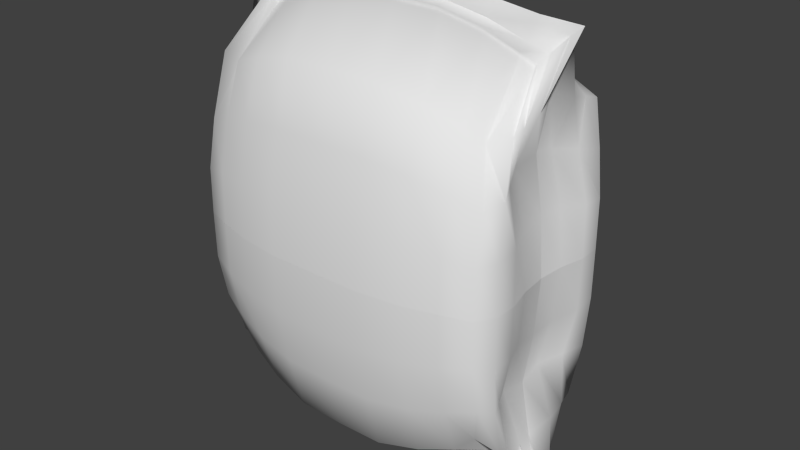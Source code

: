 # Source: Chip_bag.blend  (saved by Blender 2.71.0; exported with 4.5.12 LTS)
import bpy
from mathutils import Matrix  # noqa: F401  (used for matrix-valued properties, if any)

bpy.ops.wm.read_factory_settings(use_empty=True)
scene = bpy.context.scene
scene.name = 'Scene'

# ---- collections
col_collection_1 = bpy.data.collections.new('Collection 1'); scene.collection.children.link(col_collection_1)

# ---- materials (node trees are filled in below, after node groups)
mat_material = bpy.data.materials.new('Material')
mat_material.alpha_threshold = 0.0
mat_material.use_transparent_shadow = False
mat_material.roughness = 0.5
mat_material.line_color = (0.0, 0.0, 0.0, 1.0)

# ---- material node trees

# ---- world
world_world = bpy.data.worlds.new('World'); scene.world = world_world
world_world.color = (0.05088, 0.05088, 0.05088)
world_world.use_sun_shadow = False
world_world.sun_shadow_jitter_overblur = 0.0
world_world.cycles.sampling_method = 'MANUAL'
world_world.cycles.sample_map_resolution = 256

# ---- meshes
me_cube_001 = bpy.data.meshes.new('Cube.001')
me_cube_001.from_pydata([(0.7382, 0.02176, 0.7982), (0.7382, -0.02174, 0.7982), (-0.7382, -0.02174, 0.7982), (-0.7382, 0.02176, 0.7982), (0.7952, 0.3662, 5.09e-10), (0.7952, -0.3662, 5.09e-10), (-0.7952, -0.3662, 5.09e-10), (-0.7952, 0.3662, 5.09e-10), (0.9366, 1.062e-05, 0.9615), (2.384e-07, 0.02815, 0.9208), (-5.364e-07, -0.02813, 0.9208), (-0.9366, 1.065e-05, 0.9615), (-1.49e-07, 1.066e-05, 1.0), (0.8142, 1.05e-05, -1.006e-10), (-2.98e-07, -0.4604, 0.0), (-0.8142, 1.074e-05, -1.006e-10), (2.384e-07, 0.4605, 0.0), (0.7952, 0.3267, 0.3976), (0.7952, -0.3267, 0.3976), (-0.7952, -0.3267, 0.3976), (-0.7952, 0.3267, 0.3976), (0.7986, -0.01229, 0.8515), (-0.4785, 0.02694, 0.8781), (-0.4785, -0.02692, 0.8781), (-0.7986, 0.01231, 0.8515), (0.7986, 0.01231, 0.8515), (0.4785, 0.02694, 0.8781), (0.4785, -0.02692, 0.8781), (-0.7986, -0.01229, 0.8515), (-3.427e-07, -0.01435, 0.958), (4.47e-08, 0.01437, 0.958), (0.496, 1.065e-05, 0.992), (-0.496, 1.067e-05, 0.992), (0.8591, -0.206, -5.091e-10), (0.8591, 0.206, -5.091e-10), (0.7501, 1.03e-05, 0.4788), (-0.4742, -0.4367, -1.306e-10), (0.4742, -0.4367, -1.306e-10), (-4.172e-07, -0.4109, 0.5), (-0.8591, 0.206, -5.091e-10), (-0.8591, -0.206, -5.091e-10), (-0.7501, 1.057e-05, 0.4788), (-0.4742, 0.4367, -1.306e-10), (0.4742, 0.4367, -1.306e-10), (2.384e-07, 0.4109, 0.5), (-0.482, -0.01384, 0.9221), (0.8001, -0.1984, 0.4386), (-0.4728, -0.3885, 0.4728), (-0.8001, 0.1984, 0.4386), (0.482, -0.01384, 0.9221), (0.482, 0.01386, 0.9221), (-0.482, 0.01386, 0.9221), (0.8001, 0.1984, 0.4386), (0.4728, -0.3885, 0.4728), (-0.8001, -0.1984, 0.4386), (-0.4728, 0.3885, 0.4728), (0.4728, 0.3885, 0.4728), (0.7203, 0.2508, 0.5975), (0.7203, -0.2508, 0.5975), (-0.7203, -0.2508, 0.5975), (-0.7203, 0.2508, 0.5975), (0.7578, -0.032, 0.8165), (-0.666, 0.025, 0.8215), (-0.666, -0.02498, 0.8215), (-0.7578, 0.03202, 0.8165), (0.7578, 0.03202, 0.8165), (0.666, 0.025, 0.8215), (0.666, -0.02498, 0.8215), (-0.7578, -0.032, 0.8165), (-4.396e-07, -0.04008, 0.9362), (1.416e-07, 0.0401, 0.9362), (0.726, 1.06e-05, 0.968), (-0.25, 1.066e-05, 1.0), (0.8559, -0.2956, -6.49e-10), (0.8559, 0.2956, -6.49e-10), (0.7936, 1.047e-05, 0.2459), (-0.6544, -0.4017, -5.421e-10), (0.6544, -0.4017, -5.421e-10), (-3.576e-07, -0.457, 0.25), (-0.8559, 0.2956, -6.49e-10), (-0.8559, -0.2956, -6.49e-10), (-0.7936, 1.074e-05, 0.2459), (-0.6544, 0.4018, -5.421e-10), (0.6544, 0.4018, -5.421e-10), (2.384e-07, 0.3473, 0.75), (0.7952, 0.3634, 0.1988), (0.7952, -0.3634, 0.1988), (-0.7952, -0.3634, 0.1988), (-0.7952, 0.3634, 0.1988), (0.8832, -0.009366, 0.9235), (-0.2488, 0.02802, 0.9162), (-0.2488, -0.028, 0.9162), (-0.8832, 0.009387, 0.9235), (0.8832, 0.009387, 0.9235), (0.2488, 0.02802, 0.9162), (0.2488, -0.028, 0.9162), (-0.8832, -0.009366, 0.9235), (-2.459e-07, -0.01014, 1.0), (-5.215e-08, 0.01016, 1.0), (0.25, 1.066e-05, 1.0), (-0.726, 1.062e-05, 0.968), (0.8269, -0.1087, -3.104e-10), (0.8269, 0.1087, -3.105e-10), (0.8018, 1.024e-05, 0.7098), (-0.2488, -0.4583, 0.0), (0.2488, -0.4583, 0.0), (-4.768e-07, -0.3473, 0.75), (-0.8269, 0.1087, -3.105e-10), (-0.8269, -0.1087, -3.104e-10), (-0.8018, 1.052e-05, 0.7098), (-0.2488, 0.4583, 0.0), (0.2488, 0.4583, 0.0), (2.384e-07, 0.457, 0.25), (-0.4792, -0.03841, 0.8948), (-0.488, -0.009898, 0.976), (-0.2492, -0.0143, 0.9547), (-0.6847, -0.0131, 0.8719), (0.8487, -0.2712, 0.4254), (0.7374, -0.1054, 0.4579), (0.8549, -0.2057, 0.2234), (0.8344, -0.1729, 0.6496), (-0.6547, -0.3587, 0.4365), (-0.2488, -0.4089, 0.4976), (-0.4743, -0.4335, 0.2372), (-0.469, -0.3224, 0.7035), (-0.8487, 0.2712, 0.4254), (-0.7374, 0.1054, 0.4579), (-0.8549, 0.2057, 0.2234), (-0.8497, 0.1761, 0.6507), (0.4792, -0.03841, 0.8948), (0.488, -0.009898, 0.976), (0.6847, -0.0131, 0.8719), (0.2492, -0.0143, 0.9547), (0.488, 0.00992, 0.976), (0.4792, 0.03843, 0.8948), (0.6847, 0.01312, 0.8719), (0.2492, 0.01432, 0.9547), (-0.488, 0.00992, 0.976), (-0.4792, 0.03843, 0.8948), (-0.2492, 0.01432, 0.9547), (-0.6847, 0.01312, 0.8719), (0.7374, 0.1054, 0.4579), (0.8487, 0.2712, 0.4254), (0.8549, 0.2057, 0.2234), (0.8344, 0.1729, 0.6496), (0.2488, -0.4089, 0.4976), (0.6547, -0.3587, 0.4365), (0.4743, -0.4335, 0.2372), (0.469, -0.3224, 0.7035), (-0.7374, -0.1054, 0.4579), (-0.8487, -0.2712, 0.4254), (-0.8549, -0.2057, 0.2234), (-0.8497, -0.1761, 0.6507), (-0.6547, 0.3587, 0.4365), (-0.2488, 0.4089, 0.4976), (-0.469, 0.3224, 0.7035), (-0.4743, 0.4335, 0.2372), (0.2488, 0.4089, 0.4976), (0.6547, 0.3587, 0.4365), (0.469, 0.3224, 0.7035), (0.4743, 0.4335, 0.2372), (-0.6706, -0.03584, 0.8391), (0.8287, -0.2232, 0.633), (-0.6484, -0.2922, 0.6484), (-0.8314, 0.2292, 0.6398), (0.2489, -0.0399, 0.9318), (0.2497, 0.01015, 0.999), (-0.7028, 0.009524, 0.937), (0.8385, 0.09833, 0.675), (0.2488, -0.3454, 0.7465), (-0.8385, -0.09831, 0.675), (-0.6545, 0.3988, 0.2182), (0.2488, 0.4548, 0.2488), (-0.2489, -0.0399, 0.9318), (-0.2497, -0.01013, 0.999), (-0.7028, -0.009503, 0.937), (0.8553, -0.2949, 0.2138), (0.8022, -0.1083, 0.2352), (0.8385, -0.09831, 0.675), (-0.6545, -0.3988, 0.2182), (-0.2488, -0.4548, 0.2488), (-0.2488, -0.3454, 0.7465), (-0.8553, 0.2949, 0.2138), (-0.8022, 0.1083, 0.2352), (-0.8385, 0.09833, 0.675), (0.6706, -0.03584, 0.8391), (0.7028, -0.009503, 0.937), (0.2497, -0.01013, 0.999), (0.7028, 0.009524, 0.937), (0.6706, 0.03586, 0.8391), (0.2489, 0.03992, 0.9318), (-0.2497, 0.01015, 0.999), (-0.2489, 0.03992, 0.9318), (-0.6706, 0.03586, 0.8391), (0.8022, 0.1083, 0.2352), (0.8553, 0.2949, 0.2138), (0.8453, 0.23, 0.6316), (0.2488, -0.4548, 0.2488), (0.6545, -0.3988, 0.2182), (0.6484, -0.2922, 0.6484), (-0.8022, -0.1083, 0.2352), (-0.8553, -0.2949, 0.2138), (-0.8314, -0.2291, 0.6398), (-0.6484, 0.2923, 0.6484), (-0.2488, 0.3454, 0.7465), (-0.2488, 0.4548, 0.2488), (0.2488, 0.3454, 0.7465), (0.6484, 0.2923, 0.6484), (0.6545, 0.3988, 0.2182), (0.7382, -0.02176, -0.7982), (0.7382, 0.02174, -0.7982), (-0.7382, 0.02174, -0.7982), (-0.7382, -0.02176, -0.7982), (0.7952, -0.3662, 5.563e-07), (0.7952, 0.3662, -5.553e-07), (-0.7952, 0.3662, -5.553e-07), (-0.7952, -0.3662, 5.563e-07), (0.9366, -1.208e-05, -0.9615), (2.384e-07, -0.02815, -0.9208), (-5.364e-07, 0.02813, -0.9208), (-0.9366, -1.211e-05, -0.9615), (-1.49e-07, -1.218e-05, -1.0), (0.8142, -1.05e-05, -8.467e-11), (-2.98e-07, 0.4604, -6.989e-07), (-0.8142, -1.075e-05, -8.43e-11), (2.384e-07, -0.4605, 6.989e-07), (0.7952, -0.3267, -0.3976), (0.7952, 0.3267, -0.3976), (-0.7952, 0.3267, -0.3976), (-0.7952, -0.3268, -0.3976), (0.7986, 0.01229, -0.8515), (-0.4785, -0.02695, -0.8781), (-0.4785, 0.02692, -0.8781), (-0.7986, -0.01232, -0.8515), (0.7986, -0.01232, -0.8515), (0.4785, -0.02695, -0.8781), (0.4785, 0.02692, -0.8781), (-0.7986, 0.01229, -0.8515), (-3.427e-07, 0.01435, -0.958), (4.47e-08, -0.01437, -0.958), (0.496, -1.216e-05, -0.992), (-0.496, -1.217e-05, -0.992), (0.8591, 0.206, -3.132e-07), (0.8591, -0.206, 3.122e-07), (0.7501, -1.104e-05, -0.4788), (-0.4742, 0.4367, -6.63e-07), (0.4742, 0.4367, -6.63e-07), (-4.172e-07, 0.4109, -0.5), (-0.8591, -0.206, 3.122e-07), (-0.8591, 0.206, -3.132e-07), (-0.7501, -1.131e-05, -0.4788), (-0.4742, -0.4367, 6.628e-07), (0.4742, -0.4367, 6.628e-07), (2.384e-07, -0.4109, -0.5), (-0.482, 0.01383, -0.9221), (0.8001, 0.1984, -0.4386), (-0.4728, 0.3885, -0.4728), (-0.8001, -0.1984, -0.4386), (0.482, 0.01383, -0.9221), (0.482, -0.01386, -0.9221), (-0.482, -0.01386, -0.9221), (0.8001, -0.1984, -0.4386), (0.4728, 0.3885, -0.4728), (-0.8001, 0.1984, -0.4386), (-0.4728, -0.3885, -0.4728), (0.4728, -0.3885, -0.4728), (0.7203, -0.2508, -0.5975), (0.7203, 0.2508, -0.5975), (-0.7203, 0.2508, -0.5975), (-0.7203, -0.2508, -0.5975), (0.7578, 0.032, -0.8165), (-0.666, -0.025, -0.8215), (-0.666, 0.02498, -0.8215), (-0.7578, -0.03202, -0.8165), (0.7578, -0.03202, -0.8165), (0.666, -0.025, -0.8215), (0.666, 0.02498, -0.8215), (-0.7578, 0.032, -0.8165), (-4.396e-07, 0.04008, -0.9362), (1.416e-07, -0.0401, -0.9362), (0.726, -1.207e-05, -0.968), (-0.25, -1.218e-05, -1.0), (0.8559, 0.2956, -4.493e-07), (0.8559, -0.2956, 4.48e-07), (0.7936, -1.085e-05, -0.2459), (-0.6544, 0.4017, -6.104e-07), (0.6544, 0.4017, -6.104e-07), (-3.576e-07, 0.457, -0.25), (-0.8559, -0.2956, 4.48e-07), (-0.8559, 0.2956, -4.493e-07), (-0.7936, -1.111e-05, -0.2459), (-0.6544, -0.4018, 6.093e-07), (0.6544, -0.4018, 6.093e-07), (2.384e-07, -0.3473, -0.75), (0.7952, -0.3634, -0.1988), (0.7952, 0.3634, -0.1988), (-0.7952, 0.3634, -0.1988), (-0.7952, -0.3634, -0.1988), (0.8832, 0.009365, -0.9235), (-0.2488, -0.02802, -0.9162), (-0.2488, 0.028, -0.9162), (-0.8832, -0.009389, -0.9235), (0.8832, -0.009389, -0.9235), (0.2488, -0.02802, -0.9162), (0.2488, 0.028, -0.9162), (-0.8832, 0.009365, -0.9235), (-2.459e-07, 0.01014, -1.0), (-5.215e-08, -0.01017, -1.0), (0.25, -1.217e-05, -1.0), (-0.726, -1.209e-05, -0.968), (0.8269, 0.1087, -1.652e-07), (0.8269, -0.1087, 1.647e-07), (0.8018, -1.133e-05, -0.7098), (-0.2488, 0.4583, -6.956e-07), (0.2488, 0.4583, -6.956e-07), (-4.768e-07, 0.3473, -0.75), (-0.8269, -0.1087, 1.647e-07), (-0.8269, 0.1087, -1.652e-07), (-0.8018, -1.161e-05, -0.7098), (-0.2488, -0.4583, 6.956e-07), (0.2488, -0.4583, 6.956e-07), (2.384e-07, -0.457, -0.25), (-0.4792, 0.03841, -0.8948), (-0.488, 0.009897, -0.976), (-0.2492, 0.0143, -0.9547), (-0.6847, 0.0131, -0.8719), (0.8487, 0.2712, -0.4254), (0.7374, 0.1054, -0.4579), (0.8549, 0.2057, -0.2234), (0.8344, 0.1729, -0.6496), (-0.6547, 0.3587, -0.4365), (-0.2488, 0.4089, -0.4976), (-0.4743, 0.4335, -0.2372), (-0.469, 0.3224, -0.7035), (-0.8487, -0.2712, -0.4254), (-0.7374, -0.1054, -0.4579), (-0.8549, -0.2057, -0.2234), (-0.8497, -0.1761, -0.6507), (0.4792, 0.03841, -0.8948), (0.488, 0.009897, -0.976), (0.6847, 0.0131, -0.8719), (0.2492, 0.0143, -0.9547), (0.488, -0.009921, -0.976), (0.4792, -0.03844, -0.8948), (0.6847, -0.01312, -0.8719), (0.2492, -0.01433, -0.9547), (-0.488, -0.009921, -0.976), (-0.4792, -0.03844, -0.8948), (-0.2492, -0.01433, -0.9547), (-0.6847, -0.01312, -0.8719), (0.7374, -0.1054, -0.4579), (0.8487, -0.2712, -0.4254), (0.8549, -0.2057, -0.2234), (0.8344, -0.1729, -0.6496), (0.2488, 0.4089, -0.4976), (0.6547, 0.3587, -0.4365), (0.4743, 0.4335, -0.2372), (0.469, 0.3224, -0.7035), (-0.7374, 0.1054, -0.4579), (-0.8487, 0.2712, -0.4254), (-0.8549, 0.2057, -0.2234), (-0.8497, 0.1761, -0.6507), (-0.6547, -0.3587, -0.4365), (-0.2488, -0.4089, -0.4976), (-0.469, -0.3224, -0.7035), (-0.4743, -0.4335, -0.2372), (0.2488, -0.4089, -0.4976), (0.6547, -0.3587, -0.4365), (0.469, -0.3224, -0.7035), (0.4743, -0.4335, -0.2372), (-0.6706, 0.03583, -0.8391), (0.8287, 0.2232, -0.633), (-0.6484, 0.2922, -0.6484), (-0.8314, -0.2292, -0.6398), (0.2489, 0.0399, -0.9318), (0.2497, -0.01015, -0.999), (-0.7028, -0.009525, -0.937), (0.8385, -0.09833, -0.675), (0.2488, 0.3454, -0.7465), (-0.8385, 0.09831, -0.675), (-0.6545, -0.3988, -0.2182), (0.2488, -0.4548, -0.2488), (-0.2489, 0.0399, -0.9318), (-0.2497, 0.01013, -0.999), (-0.7028, 0.009501, -0.937), (0.8553, 0.2948, -0.2138), (0.8022, 0.1083, -0.2352), (0.8385, 0.09831, -0.675), (-0.6545, 0.3988, -0.2182), (-0.2488, 0.4548, -0.2488), (-0.2488, 0.3454, -0.7465), (-0.8553, -0.2949, -0.2138), (-0.8022, -0.1083, -0.2352), (-0.8385, -0.09833, -0.675), (0.6706, 0.03583, -0.8391), (0.7028, 0.009501, -0.937), (0.2497, 0.01013, -0.999), (0.7028, -0.009525, -0.937), (0.6706, -0.03586, -0.8391), (0.2489, -0.03993, -0.9318), (-0.2497, -0.01015, -0.999), (-0.2489, -0.03993, -0.9318), (-0.6706, -0.03586, -0.8391), (0.8022, -0.1083, -0.2352), (0.8553, -0.2949, -0.2138), (0.8453, -0.23, -0.6316), (0.2488, 0.4548, -0.2488), (0.6545, 0.3988, -0.2182), (0.6484, 0.2922, -0.6484), (-0.8022, 0.1083, -0.2352), (-0.8553, 0.2948, -0.2138), (-0.8314, 0.2291, -0.6398), (-0.6484, -0.2923, -0.6484), (-0.2488, -0.3454, -0.7465), (-0.2488, -0.4548, -0.2488), (0.2488, -0.3454, -0.7465), (0.6484, -0.2923, -0.6484), (0.6545, -0.3988, -0.2182), (-0.2492, -0.0143, 0.9547), (-3.427e-07, -0.01435, 0.958), (-0.6847, -0.0131, 0.8719), (-0.482, -0.01384, 0.9221), (0.6847, -0.0131, 0.8719), (0.2492, -0.0143, 0.9547), (0.482, -0.01384, 0.9221), (0.6847, 0.01312, 0.8719), (0.2492, 0.01432, 0.9547), (0.482, 0.01386, 0.9221), (-0.2492, 0.01432, 0.9547), (4.47e-08, 0.01437, 0.958), (-0.6847, 0.01312, 0.8719), (-0.482, 0.01386, 0.9221), (-0.2492, 0.0143, -0.9547), (-3.427e-07, 0.01435, -0.958), (-0.6847, 0.0131, -0.8719), (-0.482, 0.01383, -0.9221), (0.2492, 0.0143, -0.9547), (0.482, 0.01383, -0.9221), (0.6847, -0.01312, -0.8719), (0.2492, -0.01433, -0.9547), (0.482, -0.01386, -0.9221), (-0.2492, -0.01433, -0.9547), (4.47e-08, -0.01437, -0.958), (-0.6847, -0.01312, -0.8719), (-0.482, -0.01386, -0.9221), (0.726, 1.06e-05, 0.968), (0.9366, 1.062e-05, 0.9615), (-0.25, 1.066e-05, 1.0), (-1.49e-07, 1.066e-05, 1.0), (0.7936, 1.047e-05, 0.2459), (0.8142, 1.05e-05, -1.006e-10), (-0.7936, 1.074e-05, 0.2459), (-0.8142, 1.074e-05, -1.006e-10), (0.25, 1.066e-05, 1.0), (-0.726, 1.062e-05, 0.968), (-0.9366, 1.065e-05, 0.9615), (0.8018, 1.024e-05, 0.7098), (-0.8018, 1.052e-05, 0.7098), (0.496, 1.065e-05, 0.992), (-0.496, 1.067e-05, 0.992), (0.7501, 1.03e-05, 0.4788), (-0.7501, 1.057e-05, 0.4788), (0.726, -1.207e-05, -0.968), (0.9366, -1.208e-05, -0.9615), (-0.25, -1.218e-05, -1.0), (-1.49e-07, -1.218e-05, -1.0), (0.7936, -1.085e-05, -0.2459), (0.8142, -1.05e-05, -8.467e-11), (-0.7936, -1.111e-05, -0.2459), (-0.8142, -1.075e-05, -8.43e-11), (0.25, -1.217e-05, -1.0), (-0.726, -1.209e-05, -0.968), (-0.9366, -1.211e-05, -0.9615), (0.8018, -1.133e-05, -0.7098), (-0.8018, -1.161e-05, -0.7098), (0.496, -1.216e-05, -0.992), (-0.496, -1.217e-05, -0.992), (0.7501, -1.104e-05, -0.4788), (-0.7501, -1.131e-05, -0.4788)], [], [(161, 68, 2, 63), (162, 61, 1, 58), (163, 63, 2, 59), (164, 64, 3, 60), (165, 69, 10, 95), (166, 98, 448, 99), (167, 92, 11, 100), (168, 93, 446, 103), (169, 95, 10, 106), (170, 96, 455, 109), (171, 82, 7, 88), (172, 111, 16, 112), (173, 113, 23, 91), (174, 114, 421, 418), (175, 96, 28, 420), (176, 117, 18, 86), (177, 118, 46, 119), (178, 89, 21, 120), (179, 121, 19, 87), (180, 122, 47, 123), (181, 91, 23, 124), (182, 125, 20, 88), (183, 126, 48, 127), (184, 92, 24, 128), (185, 129, 27, 67), (186, 130, 424, 422), (187, 97, 419, 423), (188, 133, 458, 445), (189, 134, 427, 425), (190, 70, 429, 426), (191, 137, 459, 447), (192, 138, 431, 428), (193, 64, 24, 430), (194, 141, 460, 449), (195, 142, 52, 143), (196, 65, 25, 144), (197, 145, 38, 78), (198, 146, 53, 147), (199, 67, 27, 148), (200, 149, 461, 451), (201, 150, 54, 151), (202, 68, 28, 152), (203, 153, 20, 60), (204, 154, 55, 155), (205, 110, 42, 156), (206, 157, 44, 84), (207, 158, 56, 159), (208, 83, 43, 160), (113, 161, 63, 23), (45, 116, 161, 113), (116, 28, 68, 161), (117, 162, 58, 18), (46, 120, 162, 117), (120, 21, 61, 162), (121, 163, 59, 19), (47, 124, 163, 121), (124, 23, 63, 163), (125, 164, 60, 20), (48, 128, 164, 125), (128, 24, 64, 164), (129, 165, 95, 27), (49, 132, 165, 129), (132, 29, 69, 165), (133, 166, 99, 458), (50, 136, 166, 133), (136, 30, 98, 166), (137, 167, 100, 459), (51, 140, 167, 137), (140, 24, 92, 167), (141, 168, 103, 460), (52, 144, 168, 141), (144, 25, 93, 168), (145, 169, 106, 38), (53, 148, 169, 145), (148, 27, 95, 169), (149, 170, 109, 461), (54, 152, 170, 149), (152, 28, 96, 170), (153, 171, 88, 20), (55, 156, 171, 153), (156, 42, 82, 171), (157, 172, 112, 44), (56, 160, 172, 157), (160, 43, 111, 172), (69, 173, 91, 10), (29, 115, 173, 69), (115, 45, 113, 173), (97, 174, 418, 419), (12, 72, 174, 97), (72, 32, 114, 174), (114, 175, 420, 421), (32, 454, 175, 114), (454, 455, 96, 175), (73, 176, 86, 5), (33, 119, 176, 73), (119, 46, 117, 176), (101, 177, 119, 33), (13, 75, 177, 101), (75, 35, 118, 177), (118, 178, 120, 46), (35, 456, 178, 118), (456, 8, 89, 178), (76, 179, 87, 6), (36, 123, 179, 76), (123, 47, 121, 179), (104, 180, 123, 36), (14, 78, 180, 104), (78, 38, 122, 180), (122, 181, 124, 47), (38, 106, 181, 122), (106, 10, 91, 181), (79, 182, 88, 7), (39, 127, 182, 79), (127, 48, 125, 182), (107, 183, 127, 39), (15, 81, 183, 107), (81, 41, 126, 183), (126, 184, 128, 48), (41, 457, 184, 126), (457, 11, 92, 184), (61, 185, 67, 1), (21, 131, 185, 61), (131, 49, 129, 185), (89, 186, 422, 21), (8, 71, 186, 89), (71, 31, 130, 186), (130, 187, 423, 424), (31, 453, 187, 130), (453, 12, 97, 187), (93, 188, 445, 446), (25, 135, 188, 93), (135, 50, 133, 188), (65, 189, 425, 25), (0, 66, 189, 65), (66, 26, 134, 189), (134, 190, 426, 427), (26, 94, 190, 134), (94, 9, 70, 190), (98, 191, 447, 448), (30, 139, 191, 98), (139, 51, 137, 191), (70, 192, 428, 429), (9, 90, 192, 70), (90, 22, 138, 192), (138, 193, 430, 431), (22, 62, 193, 138), (62, 3, 64, 193), (102, 194, 449, 450), (34, 143, 194, 102), (143, 52, 141, 194), (74, 195, 143, 34), (4, 85, 195, 74), (85, 17, 142, 195), (142, 196, 144, 52), (17, 57, 196, 142), (57, 0, 65, 196), (105, 197, 78, 14), (37, 147, 197, 105), (147, 53, 145, 197), (77, 198, 147, 37), (5, 86, 198, 77), (86, 18, 146, 198), (146, 199, 148, 53), (18, 58, 199, 146), (58, 1, 67, 199), (108, 200, 451, 452), (40, 151, 200, 108), (151, 54, 149, 200), (80, 201, 151, 40), (6, 87, 201, 80), (87, 19, 150, 201), (150, 202, 152, 54), (19, 59, 202, 150), (59, 2, 68, 202), (62, 203, 60, 3), (22, 155, 203, 62), (155, 55, 153, 203), (90, 204, 155, 22), (9, 84, 204, 90), (84, 44, 154, 204), (154, 205, 156, 55), (44, 112, 205, 154), (112, 16, 110, 205), (94, 206, 84, 9), (26, 159, 206, 94), (159, 56, 157, 206), (66, 207, 159, 26), (0, 57, 207, 66), (57, 17, 158, 207), (158, 208, 160, 56), (17, 85, 208, 158), (85, 4, 83, 208), (370, 277, 211, 272), (371, 270, 210, 267), (372, 272, 211, 268), (373, 273, 212, 269), (374, 278, 219, 304), (375, 307, 465, 308), (376, 301, 220, 309), (377, 302, 463, 312), (378, 304, 219, 315), (379, 305, 472, 318), (380, 291, 216, 297), (381, 320, 225, 321), (382, 322, 232, 300), (383, 323, 435, 432), (384, 305, 237, 434), (385, 326, 227, 295), (386, 327, 255, 328), (387, 298, 230, 329), (388, 330, 228, 296), (389, 331, 256, 332), (390, 300, 232, 333), (391, 334, 229, 297), (392, 335, 257, 336), (393, 301, 233, 337), (394, 338, 236, 276), (395, 339, 437, 340), (396, 306, 433, 436), (397, 342, 475, 462), (398, 343, 440, 438), (399, 279, 442, 439), (400, 346, 476, 464), (401, 347, 444, 441), (402, 273, 233, 443), (403, 350, 477, 466), (404, 351, 261, 352), (405, 274, 234, 353), (406, 354, 247, 287), (407, 355, 262, 356), (408, 276, 236, 357), (409, 358, 478, 468), (410, 359, 263, 360), (411, 277, 237, 361), (412, 362, 229, 269), (413, 363, 264, 364), (414, 319, 251, 365), (415, 366, 253, 293), (416, 367, 265, 368), (417, 292, 252, 369), (322, 370, 272, 232), (254, 325, 370, 322), (325, 237, 277, 370), (326, 371, 267, 227), (255, 329, 371, 326), (329, 230, 270, 371), (330, 372, 268, 228), (256, 333, 372, 330), (333, 232, 272, 372), (334, 373, 269, 229), (257, 337, 373, 334), (337, 233, 273, 373), (338, 374, 304, 236), (258, 341, 374, 338), (341, 238, 278, 374), (342, 375, 308, 475), (259, 345, 375, 342), (345, 239, 307, 375), (346, 376, 309, 476), (260, 349, 376, 346), (349, 233, 301, 376), (350, 377, 312, 477), (261, 353, 377, 350), (353, 234, 302, 377), (354, 378, 315, 247), (262, 357, 378, 354), (357, 236, 304, 378), (358, 379, 318, 478), (263, 361, 379, 358), (361, 237, 305, 379), (362, 380, 297, 229), (264, 365, 380, 362), (365, 251, 291, 380), (366, 381, 321, 253), (265, 369, 381, 366), (369, 252, 320, 381), (278, 382, 300, 219), (238, 324, 382, 278), (324, 254, 322, 382), (306, 383, 432, 433), (221, 281, 383, 306), (281, 241, 323, 383), (323, 384, 434, 435), (241, 471, 384, 323), (471, 472, 305, 384), (282, 385, 295, 214), (242, 328, 385, 282), (328, 255, 326, 385), (310, 386, 328, 242), (222, 284, 386, 310), (284, 244, 327, 386), (327, 387, 329, 255), (244, 473, 387, 327), (473, 217, 298, 387), (285, 388, 296, 215), (245, 332, 388, 285), (332, 256, 330, 388), (313, 389, 332, 245), (223, 287, 389, 313), (287, 247, 331, 389), (331, 390, 333, 256), (247, 315, 390, 331), (315, 219, 300, 390), (288, 391, 297, 216), (248, 336, 391, 288), (336, 257, 334, 391), (316, 392, 336, 248), (224, 290, 392, 316), (290, 250, 335, 392), (335, 393, 337, 257), (250, 474, 393, 335), (474, 220, 301, 393), (270, 394, 276, 210), (230, 340, 394, 270), (340, 258, 338, 394), (298, 395, 340, 230), (217, 280, 395, 298), (280, 240, 339, 395), (339, 396, 436, 437), (240, 470, 396, 339), (470, 221, 306, 396), (302, 397, 462, 463), (234, 344, 397, 302), (344, 259, 342, 397), (274, 398, 438, 234), (209, 275, 398, 274), (275, 235, 343, 398), (343, 399, 439, 440), (235, 303, 399, 343), (303, 218, 279, 399), (307, 400, 464, 465), (239, 348, 400, 307), (348, 260, 346, 400), (279, 401, 441, 442), (218, 299, 401, 279), (299, 231, 347, 401), (347, 402, 443, 444), (231, 271, 402, 347), (271, 212, 273, 402), (311, 403, 466, 467), (243, 352, 403, 311), (352, 261, 350, 403), (283, 404, 352, 243), (213, 294, 404, 283), (294, 226, 351, 404), (351, 405, 353, 261), (226, 266, 405, 351), (266, 209, 274, 405), (314, 406, 287, 223), (246, 356, 406, 314), (356, 262, 354, 406), (286, 407, 356, 246), (214, 295, 407, 286), (295, 227, 355, 407), (355, 408, 357, 262), (227, 267, 408, 355), (267, 210, 276, 408), (317, 409, 468, 469), (249, 360, 409, 317), (360, 263, 358, 409), (289, 410, 360, 249), (215, 296, 410, 289), (296, 228, 359, 410), (359, 411, 361, 263), (228, 268, 411, 359), (268, 211, 277, 411), (271, 412, 269, 212), (231, 364, 412, 271), (364, 264, 362, 412), (299, 413, 364, 231), (218, 293, 413, 299), (293, 253, 363, 413), (363, 414, 365, 264), (253, 321, 414, 363), (321, 225, 319, 414), (303, 415, 293, 218), (235, 368, 415, 303), (368, 265, 366, 415), (275, 416, 368, 235), (209, 266, 416, 275), (266, 226, 367, 416), (367, 417, 369, 265), (226, 294, 417, 367), (294, 213, 292, 417)])
me_cube_001.polygons.foreach_set('use_smooth', [True] * 384)
_uv = me_cube_001.uv_layers.new(name='UVMap')
_uv.uv.foreach_set('vector', [0.3226, 0.1732, 0.3169, 0.1732, 0.318, 0.1717, 0.3226, 0.1718, 0.4359, 0.1608, 0.423, 0.1734, 0.4219, 0.1718, 0.4307, 0.1532, 0.317, 0.1499, 0.3226, 0.1718, 0.318, 0.1717, 0.3096, 0.1534, 0.3407, 0.1023, 0.3396, 0.1065, 0.3392, 0.1062, 0.3389, 0.1016, 0.3882, 0.176, 0.3699, 0.176, 0.3699, 0.1745, 0.3882, 0.1745, 0.3247, 0.1089, 0.3282, 0.1088, 0.3282, 0.109, 0.3247, 0.109, 0.3386, 0.1085, 0.3418, 0.1089, 0.3423, 0.1099, 0.3388, 0.109, 0.3151, 0.1046, 0.3151, 0.1093, 0.3147, 0.1102, 0.3139, 0.1056, 0.3894, 0.1462, 0.3882, 0.1745, 0.3699, 0.1745, 0.3699, 0.146, 0.3668, 0.1801, 0.3677, 0.1783, 0.3679, 0.178, 0.3676, 0.1799, 0.3658, 0.1293, 0.366, 0.1488, 0.353, 0.1488, 0.3531, 0.1314, 0.7853, 0.4373, 0.7858, 0.5657, 0.7012, 0.5658, 0.7015, 0.4364, 0.3518, 0.1759, 0.3354, 0.1748, 0.3353, 0.1734, 0.3517, 0.1745, 0.3519, 0.1816, 0.3352, 0.181, 0.3353, 0.1773, 0.3518, 0.1784, 0.3217, 0.1797, 0.3143, 0.1792, 0.3156, 0.1761, 0.3221, 0.1757, 0.461, 0.1438, 0.4475, 0.1516, 0.4467, 0.1455, 0.4591, 0.1371, 0.3091, 0.1016, 0.311, 0.1037, 0.3098, 0.1043, 0.3078, 0.1022, 0.4345, 0.1698, 0.4254, 0.1793, 0.4241, 0.1762, 0.4354, 0.1641, 0.2876, 0.1281, 0.3024, 0.1382, 0.2934, 0.1458, 0.2807, 0.1374, 0.2994, 0.5045, 0.2999, 0.4204, 0.3705, 0.4279, 0.3703, 0.5078, 0.3505, 0.1463, 0.3517, 0.1745, 0.3353, 0.1734, 0.3324, 0.1472, 0.3638, 0.1801, 0.3638, 0.1785, 0.3643, 0.1788, 0.3645, 0.1802, 0.3452, 0.09902, 0.3437, 0.1015, 0.3427, 0.1005, 0.3442, 0.09799, 0.3416, 0.104, 0.3418, 0.1089, 0.3404, 0.1072, 0.3411, 0.1029, 0.4173, 0.1733, 0.4045, 0.1748, 0.4046, 0.1734, 0.4173, 0.1719, 0.4181, 0.1798, 0.4047, 0.181, 0.4046, 0.1773, 0.4178, 0.1757, 0.3881, 0.1816, 0.3699, 0.1816, 0.3699, 0.1784, 0.3881, 0.1784, 0.3181, 0.1086, 0.3212, 0.1088, 0.3211, 0.1091, 0.3178, 0.1091, 0.3184, 0.1071, 0.3213, 0.1075, 0.3212, 0.108, 0.3182, 0.1076, 0.3246, 0.1077, 0.3282, 0.1077, 0.3282, 0.1082, 0.3246, 0.1082, 0.3318, 0.1088, 0.3353, 0.1087, 0.3354, 0.1089, 0.3318, 0.1089, 0.3318, 0.1077, 0.3352, 0.1073, 0.3353, 0.1079, 0.3318, 0.1082, 0.3382, 0.1068, 0.3396, 0.1065, 0.3404, 0.1072, 0.3384, 0.1074, 0.3114, 0.09981, 0.313, 0.1022, 0.3122, 0.1032, 0.3103, 0.1008, 0.3133, 0.09792, 0.3148, 0.1004, 0.3139, 0.1013, 0.3124, 0.09875, 0.3158, 0.1028, 0.3169, 0.1068, 0.3163, 0.1076, 0.3156, 0.1035, 0.1436, 0.5038, 0.1438, 0.4196, 0.2219, 0.4192, 0.2215, 0.5039, 0.01492, 0.5108, 0.03372, 0.4286, 0.07314, 0.4264, 0.07269, 0.5063, 0.4232, 0.1498, 0.4173, 0.1719, 0.4046, 0.1734, 0.4076, 0.147, 0.3476, 0.1007, 0.3458, 0.1029, 0.3446, 0.1024, 0.3463, 0.09998, 0.3655, 0.1837, 0.3657, 0.1822, 0.3663, 0.1821, 0.3662, 0.1837, 0.3045, 0.1611, 0.3169, 0.1732, 0.3156, 0.1761, 0.3043, 0.1645, 0.3614, 0.08994, 0.3637, 0.1096, 0.3514, 0.114, 0.3539, 0.09426, 0.6177, 0.2191, 0.6178, 0.3062, 0.5417, 0.3168, 0.5421, 0.2196, 0.6176, 0.4363, 0.6166, 0.5647, 0.5397, 0.5625, 0.5414, 0.4403, 0.7865, 0.22, 0.7858, 0.3072, 0.7018, 0.3055, 0.7021, 0.2215, 0.9246, 0.2195, 0.9247, 0.335, 0.8618, 0.3187, 0.862, 0.2215, 0.9235, 0.4499, 0.9248, 0.5625, 0.8626, 0.5644, 0.8615, 0.4421, 0.3354, 0.1748, 0.3226, 0.1732, 0.3226, 0.1718, 0.3353, 0.1734, 0.3353, 0.1773, 0.3221, 0.1757, 0.3226, 0.1732, 0.3354, 0.1748, 0.3221, 0.1757, 0.3156, 0.1761, 0.3169, 0.1732, 0.3226, 0.1732, 0.4475, 0.1516, 0.4359, 0.1608, 0.4307, 0.1532, 0.4467, 0.1455, 0.3098, 0.1043, 0.3116, 0.1064, 0.3109, 0.1066, 0.3088, 0.1048, 0.4354, 0.1641, 0.4241, 0.1762, 0.423, 0.1734, 0.4359, 0.1608, 0.3024, 0.1382, 0.317, 0.1499, 0.3096, 0.1534, 0.2934, 0.1458, 0.3705, 0.4279, 0.3708, 0.3475, 0.4289, 0.3638, 0.4289, 0.4384, 0.3324, 0.1472, 0.3353, 0.1734, 0.3226, 0.1718, 0.317, 0.1499, 0.3638, 0.1785, 0.3637, 0.1769, 0.3645, 0.1772, 0.3643, 0.1788, 0.3632, 0.1784, 0.3633, 0.1768, 0.3637, 0.1769, 0.3638, 0.1785, 0.3411, 0.1029, 0.3404, 0.1072, 0.3396, 0.1065, 0.3407, 0.1023, 0.4045, 0.1748, 0.3882, 0.176, 0.3882, 0.1745, 0.4046, 0.1734, 0.4046, 0.1773, 0.3881, 0.1784, 0.3882, 0.176, 0.4045, 0.1748, 0.3881, 0.1784, 0.3699, 0.1784, 0.3699, 0.176, 0.3882, 0.176, 0.3212, 0.1088, 0.3247, 0.1089, 0.3247, 0.109, 0.3211, 0.1091, 0.3212, 0.108, 0.3246, 0.1082, 0.3247, 0.1089, 0.3212, 0.1088, 0.3246, 0.1082, 0.3282, 0.1082, 0.3282, 0.1088, 0.3247, 0.1089, 0.3353, 0.1087, 0.3386, 0.1085, 0.3388, 0.109, 0.3354, 0.1089, 0.3353, 0.1079, 0.3384, 0.1074, 0.3386, 0.1085, 0.3353, 0.1087, 0.3384, 0.1074, 0.3404, 0.1072, 0.3418, 0.1089, 0.3386, 0.1085, 0.313, 0.1022, 0.3151, 0.1046, 0.3139, 0.1056, 0.3122, 0.1032, 0.3139, 0.1013, 0.3156, 0.1035, 0.3151, 0.1046, 0.313, 0.1022, 0.3156, 0.1035, 0.3163, 0.1076, 0.3151, 0.1093, 0.3151, 0.1046, 0.1438, 0.4196, 0.1438, 0.3338, 0.239, 0.3564, 0.2219, 0.4192, 0.07314, 0.4264, 0.07354, 0.3461, 0.1438, 0.3338, 0.1438, 0.4196, 0.4076, 0.147, 0.4046, 0.1734, 0.3882, 0.1745, 0.3894, 0.1462, 0.3671, 0.1819, 0.3668, 0.1801, 0.3676, 0.1799, 0.3678, 0.1816, 0.3663, 0.1821, 0.3662, 0.1805, 0.3668, 0.1801, 0.3671, 0.1819, 0.3662, 0.1805, 0.3669, 0.1786, 0.3677, 0.1783, 0.3668, 0.1801, 0.3637, 0.1096, 0.3658, 0.1293, 0.3531, 0.1314, 0.3514, 0.114, 0.5417, 0.3168, 0.5414, 0.4403, 0.4794, 0.4473, 0.4788, 0.3323, 0.5414, 0.4403, 0.5397, 0.5625, 0.4775, 0.5599, 0.4794, 0.4473, 0.7858, 0.3072, 0.7853, 0.4373, 0.7015, 0.4364, 0.7018, 0.3055, 0.8618, 0.3187, 0.8615, 0.4421, 0.7853, 0.4373, 0.7858, 0.3072, 0.8615, 0.4421, 0.8626, 0.5644, 0.7858, 0.5657, 0.7853, 0.4373, 0.3699, 0.176, 0.3518, 0.1759, 0.3517, 0.1745, 0.3699, 0.1745, 0.3699, 0.1784, 0.3518, 0.1784, 0.3518, 0.1759, 0.3699, 0.176, 0.3518, 0.1784, 0.3353, 0.1773, 0.3354, 0.1748, 0.3518, 0.1759, 0.3699, 0.1816, 0.3519, 0.1816, 0.3518, 0.1784, 0.3699, 0.1784, 0.0, 0.0, 0.0, 0.0, 0.0, 0.0, 0.0, 0.0, 0.3318, 0.1089, 0.3354, 0.1089, 0.3353, 0.1092, 0.3318, 0.1091, 0.3352, 0.181, 0.3217, 0.1797, 0.3221, 0.1757, 0.3353, 0.1773, 0.3354, 0.1089, 0.3388, 0.109, 0.3384, 0.1095, 0.3353, 0.1092, 0.3388, 0.109, 0.3423, 0.1099, 0.3413, 0.1103, 0.3384, 0.1095, 0.4758, 0.1371, 0.461, 0.1438, 0.4591, 0.1371, 0.4728, 0.1305, 0.3061, 0.09988, 0.3078, 0.1022, 0.3068, 0.1028, 0.3052, 0.1006, 0.3078, 0.1022, 0.3098, 0.1043, 0.3088, 0.1048, 0.3068, 0.1028, 0.3072, 0.09908, 0.3091, 0.1016, 0.3078, 0.1022, 0.3061, 0.09988, 0.3084, 0.09821, 0.3103, 0.1008, 0.3091, 0.1016, 0.3072, 0.09908, 0.3103, 0.1008, 0.3122, 0.1032, 0.311, 0.1037, 0.3091, 0.1016, 0.311, 0.1037, 0.3126, 0.1061, 0.3116, 0.1064, 0.3098, 0.1043, 0.3122, 0.1032, 0.3139, 0.1056, 0.3126, 0.1061, 0.311, 0.1037, 0.4357, 0.178, 0.4254, 0.1803, 0.4254, 0.1793, 0.4345, 0.1698, 0.2719, 0.1201, 0.2876, 0.1281, 0.2807, 0.1374, 0.2667, 0.1307, 0.3712, 0.5868, 0.3703, 0.5078, 0.428, 0.5129, 0.4289, 0.5858, 0.3703, 0.5078, 0.3705, 0.4279, 0.4289, 0.4384, 0.428, 0.5129, 0.2997, 0.5876, 0.2994, 0.5045, 0.3703, 0.5078, 0.3712, 0.5868, 0.2211, 0.5876, 0.2215, 0.5039, 0.2994, 0.5045, 0.2997, 0.5876, 0.2215, 0.5039, 0.2219, 0.4192, 0.2999, 0.4204, 0.2994, 0.5045, 0.2999, 0.4204, 0.3152, 0.3512, 0.3708, 0.3475, 0.3705, 0.4279, 0.2219, 0.4192, 0.239, 0.3564, 0.3152, 0.3512, 0.2999, 0.4204, 0.3699, 0.146, 0.3699, 0.1745, 0.3517, 0.1745, 0.3505, 0.1463, 0.3638, 0.1816, 0.3638, 0.1801, 0.3645, 0.1802, 0.3644, 0.1816, 0.3631, 0.1816, 0.3632, 0.18, 0.3638, 0.1801, 0.3638, 0.1816, 0.3632, 0.18, 0.3632, 0.1784, 0.3638, 0.1785, 0.3638, 0.1801, 0.347, 0.09646, 0.3452, 0.09902, 0.3442, 0.09799, 0.3459, 0.09563, 0.3482, 0.0973, 0.3463, 0.09998, 0.3452, 0.09902, 0.347, 0.09646, 0.3463, 0.09998, 0.3446, 0.1024, 0.3437, 0.1015, 0.3452, 0.09902, 0.3437, 0.1015, 0.3416, 0.104, 0.3411, 0.1029, 0.3427, 0.1005, 0.3678, 0.1816, 0.3676, 0.1799, 0.3684, 0.18, 0.3686, 0.1817, 0.3429, 0.105, 0.3423, 0.1099, 0.3418, 0.1089, 0.3416, 0.104, 0.423, 0.1734, 0.4173, 0.1733, 0.4173, 0.1719, 0.4219, 0.1718, 0.4241, 0.1762, 0.4178, 0.1757, 0.4173, 0.1733, 0.423, 0.1734, 0.4178, 0.1757, 0.4046, 0.1773, 0.4045, 0.1748, 0.4173, 0.1733, 0.4254, 0.1793, 0.4181, 0.1798, 0.4178, 0.1757, 0.4241, 0.1762, 0.4254, 0.1803, 0.4193, 0.1814, 0.4181, 0.1798, 0.4254, 0.1793, 0.3178, 0.1091, 0.3211, 0.1091, 0.3212, 0.1093, 0.3181, 0.1096, 0.4047, 0.181, 0.3881, 0.1816, 0.3881, 0.1784, 0.4046, 0.1773, 0.3211, 0.1091, 0.3247, 0.109, 0.3247, 0.1092, 0.3212, 0.1093, 0.3247, 0.109, 0.3282, 0.109, 0.3282, 0.1091, 0.3247, 0.1092, 0.3151, 0.1093, 0.3181, 0.1086, 0.3178, 0.1091, 0.3147, 0.1102, 0.3163, 0.1076, 0.3182, 0.1076, 0.3181, 0.1086, 0.3151, 0.1093, 0.3182, 0.1076, 0.3212, 0.108, 0.3212, 0.1088, 0.3181, 0.1086, 0.3169, 0.1068, 0.3184, 0.1071, 0.3182, 0.1076, 0.3163, 0.1076, 0.3173, 0.1065, 0.3184, 0.1067, 0.3184, 0.1071, 0.3169, 0.1068, 0.3184, 0.1067, 0.3212, 0.1072, 0.3213, 0.1075, 0.3184, 0.1071, 0.3213, 0.1075, 0.3246, 0.1077, 0.3246, 0.1082, 0.3212, 0.108, 0.3212, 0.1072, 0.3246, 0.1075, 0.3246, 0.1077, 0.3213, 0.1075, 0.3246, 0.1075, 0.3282, 0.1074, 0.3282, 0.1077, 0.3246, 0.1077, 0.3282, 0.1088, 0.3318, 0.1088, 0.3318, 0.1089, 0.3282, 0.109, 0.3282, 0.1082, 0.3318, 0.1082, 0.3318, 0.1088, 0.3282, 0.1088, 0.3318, 0.1082, 0.3353, 0.1079, 0.3353, 0.1087, 0.3318, 0.1088, 0.3282, 0.1077, 0.3318, 0.1077, 0.3318, 0.1082, 0.3282, 0.1082, 0.3282, 0.1074, 0.3318, 0.1074, 0.3318, 0.1077, 0.3282, 0.1077, 0.3318, 0.1074, 0.3352, 0.107, 0.3352, 0.1073, 0.3318, 0.1077, 0.3352, 0.1073, 0.3382, 0.1068, 0.3384, 0.1074, 0.3353, 0.1079, 0.3352, 0.107, 0.3382, 0.1065, 0.3382, 0.1068, 0.3352, 0.1073, 0.3382, 0.1065, 0.3392, 0.1062, 0.3396, 0.1065, 0.3382, 0.1068, 0.3095, 0.09731, 0.3114, 0.09981, 0.3103, 0.1008, 0.3084, 0.09821, 0.3106, 0.09644, 0.3124, 0.09875, 0.3114, 0.09981, 0.3095, 0.09731, 0.3124, 0.09875, 0.3139, 0.1013, 0.313, 0.1022, 0.3114, 0.09981, 0.3115, 0.09569, 0.3133, 0.09792, 0.3124, 0.09875, 0.3106, 0.09644, 0.3125, 0.09492, 0.3141, 0.09703, 0.3133, 0.09792, 0.3115, 0.09569, 0.3141, 0.09703, 0.3154, 0.09943, 0.3148, 0.1004, 0.3133, 0.09792, 0.3148, 0.1004, 0.3158, 0.1028, 0.3156, 0.1035, 0.3139, 0.1013, 0.3154, 0.09943, 0.3174, 0.102, 0.3158, 0.1028, 0.3148, 0.1004, 0.3174, 0.102, 0.3173, 0.1065, 0.3169, 0.1068, 0.3158, 0.1028, 0.1425, 0.5868, 0.1436, 0.5038, 0.2215, 0.5039, 0.2211, 0.5876, 0.07113, 0.5854, 0.07269, 0.5063, 0.1436, 0.5038, 0.1425, 0.5868, 0.07269, 0.5063, 0.07314, 0.4264, 0.1438, 0.4196, 0.1436, 0.5038, 0.00218, 0.586, 0.01157, 0.5119, 0.04247, 0.5096, 0.0521, 0.5854, 0.4728, 0.1305, 0.4591, 0.1371, 0.4523, 0.1281, 0.4677, 0.1201, 0.4591, 0.1371, 0.4467, 0.1455, 0.4377, 0.1381, 0.4523, 0.1281, 0.03372, 0.4286, 0.05894, 0.3907, 0.07354, 0.3461, 0.07314, 0.4264, 0.4467, 0.1455, 0.4307, 0.1532, 0.4232, 0.1498, 0.4377, 0.1381, 0.4307, 0.1532, 0.4219, 0.1718, 0.4173, 0.1719, 0.4232, 0.1498, 0.3669, 0.1853, 0.3669, 0.1836, 0.3677, 0.1835, 0.3677, 0.1853, 0.3662, 0.1853, 0.3662, 0.1837, 0.3669, 0.1836, 0.3669, 0.1853, 0.3662, 0.1837, 0.3663, 0.1821, 0.3671, 0.1819, 0.3669, 0.1836, 0.3655, 0.1853, 0.3655, 0.1837, 0.3662, 0.1837, 0.3662, 0.1853, 0.2667, 0.1307, 0.2807, 0.1374, 0.2788, 0.1441, 0.2637, 0.1375, 0.2807, 0.1374, 0.2934, 0.1458, 0.2927, 0.1519, 0.2788, 0.1441, 0.3657, 0.1822, 0.3659, 0.1807, 0.3662, 0.1805, 0.3663, 0.1821, 0.2934, 0.1458, 0.3096, 0.1534, 0.3045, 0.1611, 0.2927, 0.1519, 0.3096, 0.1534, 0.318, 0.1717, 0.3169, 0.1732, 0.3045, 0.1611, 0.3382, 0.1065, 0.3374, 0.1018, 0.3389, 0.1016, 0.3392, 0.1062, 0.3352, 0.107, 0.3347, 0.1021, 0.3374, 0.1018, 0.3382, 0.1065, 0.5421, 0.2196, 0.5417, 0.3168, 0.4788, 0.3323, 0.4795, 0.2169, 0.3318, 0.1074, 0.3316, 0.1023, 0.3347, 0.1021, 0.3352, 0.107, 0.3282, 0.1074, 0.3282, 0.1024, 0.3316, 0.1023, 0.3318, 0.1074, 0.7021, 0.2215, 0.7018, 0.3055, 0.6178, 0.3062, 0.6177, 0.2191, 0.6178, 0.3062, 0.6176, 0.4363, 0.5414, 0.4403, 0.5417, 0.3168, 0.7018, 0.3055, 0.7015, 0.4364, 0.6176, 0.4363, 0.6178, 0.3062, 0.7015, 0.4364, 0.7012, 0.5658, 0.6166, 0.5647, 0.6176, 0.4363, 0.3246, 0.1075, 0.3247, 0.1023, 0.3282, 0.1024, 0.3282, 0.1074, 0.3212, 0.1072, 0.3216, 0.1022, 0.3247, 0.1023, 0.3246, 0.1075, 0.862, 0.2215, 0.8618, 0.3187, 0.7858, 0.3072, 0.7865, 0.22, 0.3184, 0.1067, 0.3189, 0.102, 0.3216, 0.1022, 0.3212, 0.1072, 0.3173, 0.1065, 0.3174, 0.102, 0.3189, 0.102, 0.3184, 0.1067, 0.955, 0.2392, 0.9741, 0.3532, 0.9247, 0.335, 0.9246, 0.2195, 0.9247, 0.335, 0.9235, 0.4499, 0.8615, 0.4421, 0.8618, 0.3187, 0.9741, 0.3532, 0.9728, 0.458, 0.9235, 0.4499, 0.9247, 0.335, 0.9728, 0.458, 0.9741, 0.5609, 0.9248, 0.5625, 0.9235, 0.4499, 0.3393, 0.08292, 0.3407, 0.08322, 0.3403, 0.0835, 0.3393, 0.08324, 0.317, 0.08708, 0.3182, 0.08293, 0.3186, 0.08322, 0.3187, 0.08778, 0.3385, 0.08795, 0.3393, 0.08324, 0.3403, 0.0835, 0.3401, 0.08807, 0.4611, 0.7986, 0.4496, 0.8834, 0.442, 0.8784, 0.4379, 0.789, 0.3259, 0.082, 0.3294, 0.08202, 0.3294, 0.0823, 0.3259, 0.08228, 0.0, 0.0, 0.0, 0.0, 0.0, 0.0, 0.0, 0.0, 0.432, 0.9214, 0.4693, 0.9189, 0.4998, 0.9332, 0.4385, 0.9313, 0.3133, 0.08391, 0.3153, 0.08038, 0.316, 0.07954, 0.3149, 0.0841, 0.3259, 0.08737, 0.3259, 0.08228, 0.3294, 0.0823, 0.3294, 0.08736, 0.3429, 0.08563, 0.3427, 0.08067, 0.343, 0.07973, 0.3443, 0.08448, 0.4229, 0.6621, 0.4311, 0.5961, 0.4357, 0.6034, 0.4414, 0.663, 0.1529, 0.66, 0.148, 0.5845, 0.2263, 0.5816, 0.2265, 0.6584, 0.333, 0.08208, 0.3364, 0.08243, 0.3364, 0.08272, 0.333, 0.08237, 0.333, 0.08095, 0.3365, 0.08111, 0.3364, 0.08189, 0.333, 0.08159, 0.3396, 0.08138, 0.3427, 0.08067, 0.3414, 0.08243, 0.3395, 0.08234, 0.3146, 0.092, 0.3159, 0.08962, 0.3165, 0.09043, 0.3155, 0.09278, 0.3127, 0.09033, 0.3141, 0.08787, 0.3151, 0.08881, 0.3137, 0.09128, 0.3162, 0.08521, 0.3163, 0.08045, 0.3175, 0.08216, 0.3167, 0.08637, 0.3361, 0.1095, 0.3337, 0.1291, 0.3215, 0.1245, 0.3234, 0.1072, 0.6171, 0.6889, 0.6166, 0.8205, 0.5401, 0.8089, 0.5404, 0.6839, 0.3328, 0.08745, 0.333, 0.08237, 0.3364, 0.08272, 0.3359, 0.08764, 0.4647, 0.6672, 0.4759, 0.7397, 0.4615, 0.7218, 0.4414, 0.663, 0.3636, 0.1837, 0.3622, 0.1845, 0.362, 0.1837, 0.3634, 0.1829, 0.2741, 0.127, 0.3438, 0.08057, 0.277, 0.1372, 0.2704, 0.1256, 0.3196, 0.08267, 0.3225, 0.08226, 0.3225, 0.08255, 0.3196, 0.08299, 0.3193, 0.08114, 0.3225, 0.08094, 0.3225, 0.08172, 0.3194, 0.0821, 0.3259, 0.08086, 0.3295, 0.08094, 0.3295, 0.08154, 0.3259, 0.0815, 0.01661, 0.9055, 0.07822, 0.9211, 0.07539, 0.9264, 0.009209, 0.9143, 0.02849, 0.877, 0.08275, 0.8949, 0.08083, 0.9055, 0.0232, 0.8873, 0.1496, 0.9081, 0.2226, 0.9123, 0.2223, 0.9221, 0.1488, 0.9182, 0.2962, 0.9362, 0.3677, 0.9313, 0.3701, 0.9369, 0.2965, 0.9392, 0.2963, 0.9127, 0.3653, 0.9043, 0.3664, 0.9152, 0.2964, 0.9229, 0.423, 0.8909, 0.4496, 0.8834, 0.4624, 0.8963, 0.4273, 0.902, 0.3103, 0.08883, 0.3119, 0.08653, 0.3132, 0.08694, 0.3116, 0.08946, 0.308, 0.08784, 0.3096, 0.08568, 0.3107, 0.08603, 0.309, 0.0883, -0.007621, 0.7919, 0.003565, 0.8671, -0.00953, 0.8781, -0.013, 0.805, 0.7859, 0.6899, 0.7857, 0.8215, 0.7011, 0.8222, 0.7015, 0.6898, 0.925, 0.6787, 0.9256, 0.795, 0.8623, 0.8108, 0.8626, 0.6858, 0.3202, 0.08772, 0.3196, 0.08299, 0.3225, 0.08255, 0.3228, 0.08748, 0.3456, 0.0912, 0.3447, 0.08856, 0.3457, 0.08779, 0.3468, 0.09054, 0.3614, 0.1783, 0.3613, 0.1799, 0.3607, 0.18, 0.3608, 0.1784, 0.3418, 0.08743, 0.3407, 0.08322, 0.3414, 0.08243, 0.3423, 0.08681, 0.4081, 0.7937, 0.4178, 0.7281, 0.4615, 0.7218, 0.4379, 0.789, 0.2934, 0.805, 0.2971, 0.7335, 0.3621, 0.7318, 0.3551, 0.8001, 0.3003, 0.6599, 0.3043, 0.5841, 0.3746, 0.5896, 0.3678, 0.6615, 0.1583, 0.8026, 0.1562, 0.7325, 0.2263, 0.7324, 0.2254, 0.805, 0.05072, 0.7875, 0.04017, 0.7279, 0.09321, 0.7305, 0.09922, 0.7956, 0.03234, 0.6649, 0.02149, 0.6001, 0.0777, 0.5915, 0.0864, 0.6625, 0.3364, 0.08243, 0.3393, 0.08292, 0.3393, 0.08324, 0.3364, 0.08272, 0.3364, 0.08189, 0.3395, 0.08234, 0.3393, 0.08292, 0.3364, 0.08243, 0.3395, 0.08234, 0.3414, 0.08243, 0.3407, 0.08322, 0.3393, 0.08292, 0.3678, 0.1764, 0.3686, 0.1778, 0.3677, 0.178, 0.3672, 0.1764, 0.3151, 0.08881, 0.3167, 0.08637, 0.317, 0.08708, 0.3159, 0.08962, 0.3167, 0.08637, 0.3175, 0.08216, 0.3182, 0.08293, 0.317, 0.08708, 0.3337, 0.1291, 0.3311, 0.1487, 0.3236, 0.1443, 0.3215, 0.1245, 0.5401, 0.8089, 0.5399, 0.9114, 0.4769, 0.9092, 0.4768, 0.7924, 0.3359, 0.08764, 0.3364, 0.08272, 0.3393, 0.08324, 0.3385, 0.08795, 0.4759, 0.7397, 0.4611, 0.7986, 0.4379, 0.789, 0.4615, 0.7218, 0.362, 0.1837, 0.3605, 0.1843, 0.3605, 0.1839, 0.3619, 0.1831, 0.4685, 0.8121, 0.4624, 0.8963, 0.4496, 0.8834, 0.4611, 0.7986, 0.3225, 0.08226, 0.3259, 0.082, 0.3259, 0.08228, 0.3225, 0.08255, 0.3225, 0.08172, 0.3259, 0.0815, 0.3259, 0.082, 0.3225, 0.08226, 0.3259, 0.0815, 0.3295, 0.08154, 0.3294, 0.08202, 0.3259, 0.082, 0.07822, 0.9211, 0.148, 0.9313, 0.1475, 0.9342, 0.07539, 0.9264, 0.08083, 0.9055, 0.1488, 0.9182, 0.148, 0.9313, 0.07822, 0.9211, 0.1488, 0.9182, 0.2223, 0.9221, 0.2219, 0.9347, 0.148, 0.9313, 0.3677, 0.9313, 0.432, 0.9214, 0.4385, 0.9313, 0.3701, 0.9369, 0.3664, 0.9152, 0.4273, 0.902, 0.432, 0.9214, 0.3677, 0.9313, 0.4273, 0.902, 0.4624, 0.8963, 0.4693, 0.9189, 0.432, 0.9214, 0.3119, 0.08653, 0.3133, 0.08391, 0.3149, 0.0841, 0.3132, 0.08694, 0.3107, 0.08603, 0.3122, 0.08378, 0.3133, 0.08391, 0.3119, 0.08653, -0.013, 0.805, -0.00953, 0.8781, -0.03451, 0.898, -0.0244, 0.8233, 0.7857, 0.8215, 0.7858, 0.9124, 0.7008, 0.9121, 0.7011, 0.8222, 0.8623, 0.8108, 0.8619, 0.9132, 0.7858, 0.9124, 0.7857, 0.8215, 0.3228, 0.08748, 0.3225, 0.08255, 0.3259, 0.08228, 0.3259, 0.08737, 0.3447, 0.08856, 0.3429, 0.08563, 0.3443, 0.08448, 0.3457, 0.08779, 0.3436, 0.08935, 0.3423, 0.08681, 0.3429, 0.08563, 0.3447, 0.08856, 0.3423, 0.08681, 0.3414, 0.08243, 0.3427, 0.08067, 0.3429, 0.08563, 0.4178, 0.7281, 0.4229, 0.6621, 0.4414, 0.663, 0.4615, 0.7218, 0.3621, 0.7318, 0.3678, 0.6615, 0.4229, 0.6621, 0.4178, 0.7281, 0.3678, 0.6615, 0.3746, 0.5896, 0.4311, 0.5961, 0.4229, 0.6621, 0.1562, 0.7325, 0.1529, 0.66, 0.2265, 0.6584, 0.2263, 0.7324, 0.09321, 0.7305, 0.0864, 0.6625, 0.1529, 0.66, 0.1562, 0.7325, 0.0864, 0.6625, 0.0777, 0.5915, 0.148, 0.5845, 0.1529, 0.66, 0.3294, 0.08202, 0.333, 0.08208, 0.333, 0.08237, 0.3294, 0.0823, 0.3295, 0.08154, 0.333, 0.08159, 0.333, 0.08208, 0.3294, 0.08202, 0.333, 0.08159, 0.3364, 0.08189, 0.3364, 0.08243, 0.333, 0.08208, 0.3295, 0.08094, 0.333, 0.08095, 0.333, 0.08159, 0.3295, 0.08154, 0.0, 0.0, 0.0, 0.0, 0.0, 0.0, 0.0, 0.0, 0.333, 0.08081, 0.3366, 0.08083, 0.3365, 0.08111, 0.333, 0.08095, 0.3365, 0.08111, 0.3396, 0.08138, 0.3395, 0.08234, 0.3364, 0.08189, 0.3366, 0.08083, 0.3399, 0.08085, 0.3396, 0.08138, 0.3365, 0.08111, 0.3399, 0.08085, 0.343, 0.07973, 0.3427, 0.08067, 0.3396, 0.08138, 0.3131, 0.09427, 0.3146, 0.092, 0.3155, 0.09278, 0.3141, 0.09491, 0.3122, 0.09363, 0.3137, 0.09128, 0.3146, 0.092, 0.3131, 0.09427, 0.3137, 0.09128, 0.3151, 0.08881, 0.3159, 0.08962, 0.3146, 0.092, 0.3111, 0.0929, 0.3127, 0.09033, 0.3137, 0.09128, 0.3122, 0.09363, 0.3099, 0.09215, 0.3116, 0.08946, 0.3127, 0.09033, 0.3111, 0.0929, 0.3116, 0.08946, 0.3132, 0.08694, 0.3141, 0.08787, 0.3127, 0.09033, 0.3141, 0.08787, 0.3162, 0.08521, 0.3167, 0.08637, 0.3151, 0.08881, 0.3132, 0.08694, 0.3149, 0.0841, 0.3162, 0.08521, 0.3141, 0.08787, 0.3149, 0.0841, 0.316, 0.07954, 0.3163, 0.08045, 0.3162, 0.08521, 0.3366, 0.08995, 0.3361, 0.1095, 0.3234, 0.1072, 0.3236, 0.08975, 0.5393, 0.5602, 0.5404, 0.6839, 0.478, 0.676, 0.4767, 0.5621, 0.5404, 0.6839, 0.5401, 0.8089, 0.4768, 0.7924, 0.478, 0.676, 0.6166, 0.5589, 0.6171, 0.6889, 0.5404, 0.6839, 0.5393, 0.5602, 0.7018, 0.5588, 0.7015, 0.6898, 0.6171, 0.6889, 0.6166, 0.5589, 0.7015, 0.6898, 0.7011, 0.8222, 0.6166, 0.8205, 0.6171, 0.6889, 0.6166, 0.8205, 0.6158, 0.9114, 0.5399, 0.9114, 0.5401, 0.8089, 0.7011, 0.8222, 0.7008, 0.9121, 0.6158, 0.9114, 0.6166, 0.8205, 0.3294, 0.08736, 0.3294, 0.0823, 0.333, 0.08237, 0.3328, 0.08745, 0.4701, 0.6111, 0.4647, 0.6672, 0.4414, 0.663, 0.4357, 0.6034, 0.3648, 0.1822, 0.3634, 0.1829, 0.3632, 0.1823, 0.3646, 0.1816, 0.3634, 0.1829, 0.362, 0.1837, 0.3619, 0.1831, 0.3632, 0.1823, 0.3652, 0.1829, 0.3636, 0.1837, 0.3634, 0.1829, 0.3648, 0.1822, 0.3655, 0.1836, 0.364, 0.1844, 0.3636, 0.1837, 0.3652, 0.1829, 0.364, 0.1844, 0.3625, 0.1853, 0.3622, 0.1845, 0.3636, 0.1837, 0.3622, 0.1845, 0.3605, 0.1849, 0.3605, 0.1843, 0.362, 0.1837, 0.3457, 0.08779, 0.3443, 0.08448, 0.3463, 0.0843, 0.347, 0.08763, 0.3443, 0.08448, 0.343, 0.07973, 0.3438, 0.08057, 0.3463, 0.0843, 0.3182, 0.08293, 0.3196, 0.08267, 0.3196, 0.08299, 0.3186, 0.08322, 0.3175, 0.08216, 0.3194, 0.0821, 0.3196, 0.08267, 0.3182, 0.08293, 0.3194, 0.0821, 0.3225, 0.08172, 0.3225, 0.08226, 0.3196, 0.08267, 0.3163, 0.08045, 0.3193, 0.08114, 0.3194, 0.0821, 0.3175, 0.08216, 0.316, 0.07954, 0.3191, 0.08062, 0.3193, 0.08114, 0.3163, 0.08045, 0.3191, 0.08062, 0.3224, 0.08067, 0.3225, 0.08094, 0.3193, 0.08114, 0.3225, 0.08094, 0.3259, 0.08086, 0.3259, 0.0815, 0.3225, 0.08172, 0.3224, 0.08067, 0.3259, 0.08072, 0.3259, 0.08086, 0.3225, 0.08094, 0.0, 0.0, 0.0, 0.0, 0.0, 0.0, 0.0, 0.0, -0.03451, 0.898, 0.01661, 0.9055, 0.009209, 0.9143, -0.05053, 0.908, -0.00953, 0.8781, 0.0232, 0.8873, 0.01661, 0.9055, -0.03451, 0.898, 0.0232, 0.8873, 0.08083, 0.9055, 0.07822, 0.9211, 0.01661, 0.9055, 0.003565, 0.8671, 0.02849, 0.877, 0.0232, 0.8873, -0.00953, 0.8781, 0.01179, 0.8632, 0.03049, 0.8711, 0.02849, 0.877, 0.003565, 0.8671, 0.03049, 0.8711, 0.08337, 0.8891, 0.08275, 0.8949, 0.02849, 0.877, 0.08275, 0.8949, 0.1496, 0.9081, 0.1488, 0.9182, 0.08083, 0.9055, 0.08337, 0.8891, 0.1499, 0.9024, 0.1496, 0.9081, 0.08275, 0.8949, 0.1499, 0.9024, 0.2228, 0.9065, 0.2226, 0.9123, 0.1496, 0.9081, 0.0, 0.0, 0.0, 0.0, 0.0, 0.0, 0.0, 0.0, 0.2223, 0.9221, 0.2964, 0.9229, 0.2962, 0.9362, 0.2219, 0.9347, 0.2964, 0.9229, 0.3664, 0.9152, 0.3677, 0.9313, 0.2962, 0.9362, 0.2226, 0.9123, 0.2963, 0.9127, 0.2964, 0.9229, 0.2223, 0.9221, 0.2228, 0.9065, 0.2963, 0.9069, 0.2963, 0.9127, 0.2226, 0.9123, 0.2963, 0.9069, 0.3652, 0.8983, 0.3653, 0.9043, 0.2963, 0.9127, 0.3653, 0.9043, 0.423, 0.8909, 0.4273, 0.902, 0.3664, 0.9152, 0.3652, 0.8983, 0.4216, 0.8846, 0.423, 0.8909, 0.3653, 0.9043, 0.4216, 0.8846, 0.442, 0.8784, 0.4496, 0.8834, 0.423, 0.8909, 0.3087, 0.09142, 0.3103, 0.08883, 0.3116, 0.08946, 0.3099, 0.09215, 0.3076, 0.09077, 0.309, 0.0883, 0.3103, 0.08883, 0.3087, 0.09142, 0.309, 0.0883, 0.3107, 0.08603, 0.3119, 0.08653, 0.3103, 0.08883, 0.3066, 0.0902, 0.308, 0.08784, 0.309, 0.0883, 0.3076, 0.09077, 0.9426, 0.1077, 0.9169, 0.1552, 0.8931, 0.1472, 0.9203, 0.09587, -0.0107, 0.6671, -0.002099, 0.7248, -0.02026, 0.74, -0.03592, 0.6785, -0.02026, 0.74, -0.007621, 0.7919, -0.013, 0.805, -0.04226, 0.7568, -0.002099, 0.7248, 0.02448, 0.7822, -0.007621, 0.7919, -0.02026, 0.74, 0.02448, 0.7822, 0.01179, 0.8632, 0.003565, 0.8671, -0.007621, 0.7919, 0.787, 0.5599, 0.7859, 0.6899, 0.7015, 0.6898, 0.7018, 0.5588, 0.8643, 0.5621, 0.8626, 0.6858, 0.7859, 0.6899, 0.787, 0.5599, 0.8626, 0.6858, 0.8623, 0.8108, 0.7857, 0.8215, 0.7859, 0.6899, 0.9269, 0.5647, 0.925, 0.6787, 0.8626, 0.6858, 0.8643, 0.5621, 0.9765, 0.567, 0.9747, 0.6711, 0.925, 0.6787, 0.9269, 0.5647, 0.9747, 0.6711, 0.9754, 0.7772, 0.9256, 0.795, 0.925, 0.6787, 0.9256, 0.795, 0.9249, 0.9119, 0.8619, 0.9132, 0.8623, 0.8108, 0.9754, 0.7772, 0.9557, 0.8923, 0.9249, 0.9119, 0.9256, 0.795, 0.3187, 0.08778, 0.3186, 0.08322, 0.3196, 0.08299, 0.3202, 0.08772, 0.3468, 0.09392, 0.3456, 0.0912, 0.3468, 0.09054, 0.348, 0.0934, 0.3456, 0.09446, 0.3445, 0.09194, 0.3456, 0.0912, 0.3468, 0.09392, 0.3445, 0.09194, 0.3436, 0.08935, 0.3447, 0.08856, 0.3456, 0.0912, 0.3614, 0.1768, 0.3614, 0.1783, 0.3608, 0.1784, 0.3607, 0.1768, 0.362, 0.1768, 0.362, 0.1782, 0.3614, 0.1783, 0.3614, 0.1768, 0.362, 0.1782, 0.3619, 0.1796, 0.3613, 0.1799, 0.3614, 0.1783, 0.3613, 0.1799, 0.3612, 0.1814, 0.3608, 0.1816, 0.3607, 0.18, 0.3619, 0.1796, 0.362, 0.1813, 0.3612, 0.1814, 0.3613, 0.1799, 0.3401, 0.08807, 0.3403, 0.0835, 0.3407, 0.08322, 0.3418, 0.08743, 0.4216, 0.8846, 0.4081, 0.7937, 0.4379, 0.789, 0.442, 0.8784, 0.3652, 0.8983, 0.3551, 0.8001, 0.4081, 0.7937, 0.4216, 0.8846, 0.3551, 0.8001, 0.3621, 0.7318, 0.4178, 0.7281, 0.4081, 0.7937, 0.2963, 0.9069, 0.2934, 0.805, 0.3551, 0.8001, 0.3652, 0.8983, 0.2228, 0.9065, 0.2254, 0.805, 0.2934, 0.805, 0.2963, 0.9069, 0.2254, 0.805, 0.2263, 0.7324, 0.2971, 0.7335, 0.2934, 0.805, 0.2971, 0.7335, 0.3003, 0.6599, 0.3678, 0.6615, 0.3621, 0.7318, 0.2263, 0.7324, 0.2265, 0.6584, 0.3003, 0.6599, 0.2971, 0.7335, 0.2265, 0.6584, 0.2263, 0.5816, 0.3043, 0.5841, 0.3003, 0.6599, 0.1499, 0.9024, 0.1583, 0.8026, 0.2254, 0.805, 0.2228, 0.9065, 0.08337, 0.8891, 0.09922, 0.7956, 0.1583, 0.8026, 0.1499, 0.9024, 0.09922, 0.7956, 0.09321, 0.7305, 0.1562, 0.7325, 0.1583, 0.8026, 0.03049, 0.8711, 0.05072, 0.7875, 0.09922, 0.7956, 0.08337, 0.8891, 0.01179, 0.8632, 0.02448, 0.7822, 0.05072, 0.7875, 0.03049, 0.8711, 0.02448, 0.7822, -0.002099, 0.7248, 0.04017, 0.7279, 0.05072, 0.7875, 0.04017, 0.7279, 0.03234, 0.6649, 0.0864, 0.6625, 0.09321, 0.7305, -0.002099, 0.7248, -0.0107, 0.6671, 0.03234, 0.6649, 0.04017, 0.7279, -0.0107, 0.6671, -0.02258, 0.6086, 0.02149, 0.6001, 0.03234, 0.6649])
me_cube_001.materials.append(mat_material)
me_cube_001.use_remesh_preserve_volume = False
me_cube_001.use_remesh_preserve_attributes = False
me_cube_001.use_mirror_vertex_groups = False
me_cube_001.update()

# ---- objects
ob_chips = bpy.data.objects.new('Chips', me_cube_001)

# ---- transforms, parenting, visibility, modifiers, constraints
ob_chips.location = (0.0, 0.0, 0.0)
ob_chips.rotation_euler = (3.142, -0.0, 0.0)
ob_chips.scale = (0.2166, 0.2889, 0.265)
ob_chips.lock_rotations_4d = False
ob_chips.empty_display_type = 'ARROWS'
ob_chips.lineart.crease_threshold = 0.0

# ---- collection membership
col_collection_1.objects.link(ob_chips)

# ---- scene / render settings (as saved in the file)
scene.frame_start = 1; scene.frame_end = 250; scene.frame_set(86)
scene.render.engine = 'BLENDER_EEVEE_NEXT'
scene.render.resolution_percentage = 50
scene.render.dither_intensity = 0.0
scene.cycles.use_denoising = False
scene.cycles.samples = 10
scene.cycles.sampling_pattern = 'TABULATED_SOBOL'
scene.cycles.light_sampling_threshold = 0.0
scene.cycles.use_adaptive_sampling = False
scene.cycles.use_light_tree = False
scene.cycles.blur_glossy = 0.0
scene.cycles.volume_bounces = 1
scene.cycles.pixel_filter_type = 'GAUSSIAN'
scene.cycles.sample_clamp_indirect = 0.0
scene.view_settings.view_transform = 'Standard'
bpy.context.view_layer.update()

# ---- added for rendering (the .blend has no active camera and no usable light): camera, sun
cam_auto = bpy.data.cameras.new('AutoCamera')
cam_auto.lens = 50.0
cam_auto.sensor_width = 36.0
cam_auto.clip_end = 1000.0
ob_auto_camera = bpy.data.objects.new('AutoCamera', cam_auto)
scene.collection.objects.link(ob_auto_camera)
ob_auto_camera.location = (0.664853, -0.797824, 0.531883)
ob_auto_camera.rotation_euler = (1.09748, -7.21219e-08, 0.694738)
scene.camera = ob_auto_camera
light_auto_sun = bpy.data.lights.new('AutoSun', 'SUN')
light_auto_sun.energy = 3.0
light_auto_sun.angle = 0.0523599
ob_auto_sun = bpy.data.objects.new('AutoSun', light_auto_sun)
scene.collection.objects.link(ob_auto_sun)
ob_auto_sun.rotation_euler = (0.872665, 0.174533, 0.523599)
bpy.context.view_layer.update()
